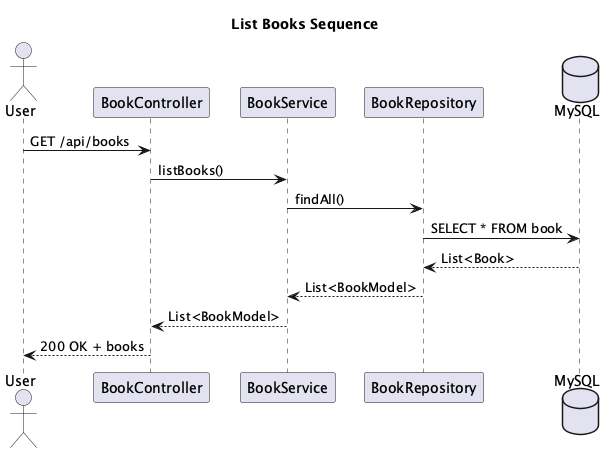

The diagram above was rendered by PlantUML. Its source (embedded in the PNG):
@startuml
title List Books Sequence

actor User
participant "BookController" as BC
participant "BookService" as BS
participant "BookRepository" as BR
database "MySQL" as DB

User -> BC : GET /api/books
BC -> BS : listBooks()
BS -> BR : findAll()
BR -> DB : SELECT * FROM book
DB --> BR : List<Book>
BR --> BS : List<BookModel>
BS --> BC : List<BookModel>
BC --> User : 200 OK + books

@enduml